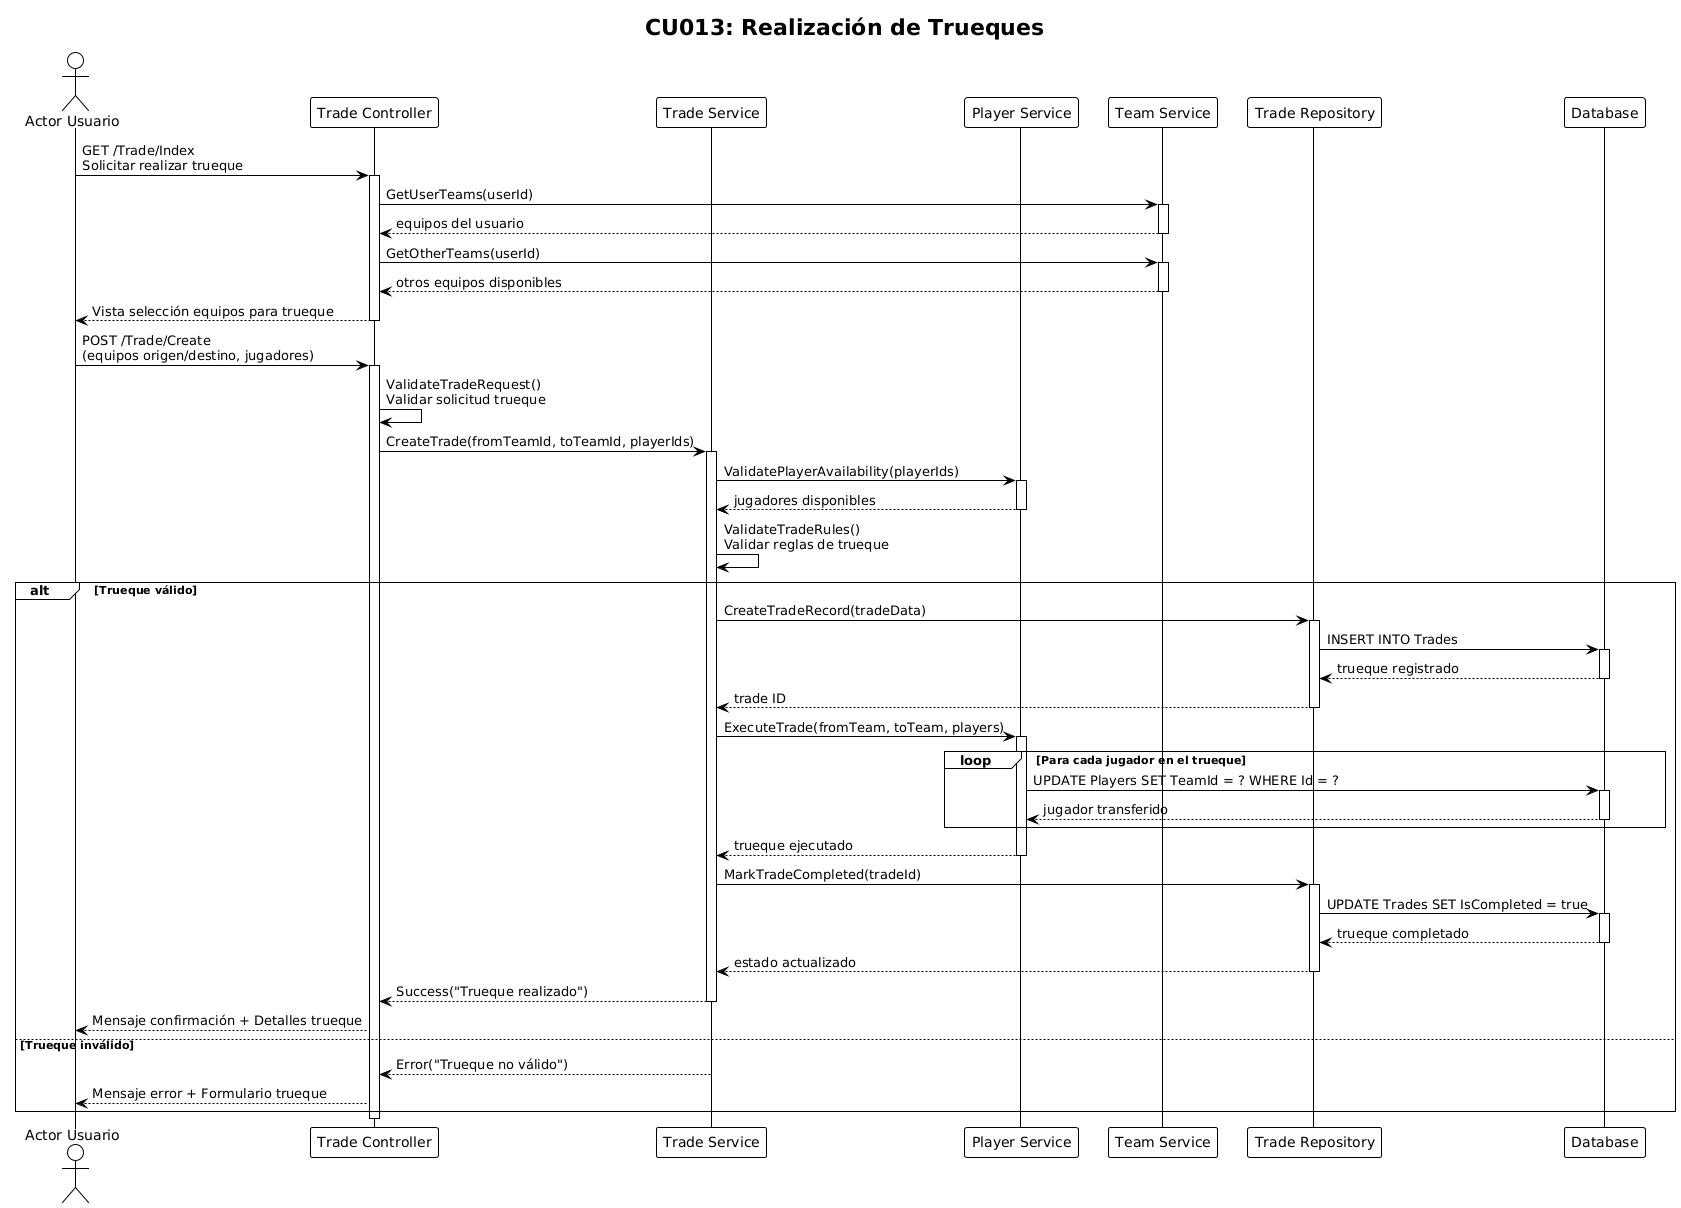

The diagram above was rendered by PlantUML. Its source (embedded in the PNG):
@startuml
!theme plain
title CU013: Realización de Trueques

actor "Actor Usuario" as usuario
participant "Trade Controller" as controller
participant "Trade Service" as tradeService
participant "Player Service" as playerService
participant "Team Service" as teamService
participant "Trade Repository" as tradeRepo
participant "Database" as db

usuario -> controller : GET /Trade/Index\nSolicitar realizar trueque
activate controller

controller -> teamService : GetUserTeams(userId)
activate teamService
teamService --> controller : equipos del usuario
deactivate teamService

controller -> teamService : GetOtherTeams(userId)
activate teamService
teamService --> controller : otros equipos disponibles
deactivate teamService

controller --> usuario : Vista selección equipos para trueque
deactivate controller

usuario -> controller : POST /Trade/Create\n(equipos origen/destino, jugadores)
activate controller

controller -> controller : ValidateTradeRequest()\nValidar solicitud trueque

controller -> tradeService : CreateTrade(fromTeamId, toTeamId, playerIds)
activate tradeService

tradeService -> playerService : ValidatePlayerAvailability(playerIds)
activate playerService
playerService --> tradeService : jugadores disponibles
deactivate playerService

tradeService -> tradeService : ValidateTradeRules()\nValidar reglas de trueque

alt Trueque válido
    tradeService -> tradeRepo : CreateTradeRecord(tradeData)
    activate tradeRepo
    tradeRepo -> db : INSERT INTO Trades
    activate db
    db --> tradeRepo : trueque registrado
    deactivate db
    tradeRepo --> tradeService : trade ID
    deactivate tradeRepo
    
    tradeService -> playerService : ExecuteTrade(fromTeam, toTeam, players)
    activate playerService
    
    loop Para cada jugador en el trueque
        playerService -> db : UPDATE Players SET TeamId = ? WHERE Id = ?
        activate db
        db --> playerService : jugador transferido
        deactivate db
    end
    
    playerService --> tradeService : trueque ejecutado
    deactivate playerService
    
    tradeService -> tradeRepo : MarkTradeCompleted(tradeId)
    activate tradeRepo
    tradeRepo -> db : UPDATE Trades SET IsCompleted = true
    activate db
    db --> tradeRepo : trueque completado
    deactivate db
    tradeRepo --> tradeService : estado actualizado
    deactivate tradeRepo
    
    tradeService --> controller : Success("Trueque realizado")
    deactivate tradeService
    controller --> usuario : Mensaje confirmación + Detalles trueque
else Trueque inválido
    tradeService --> controller : Error("Trueque no válido")
    deactivate tradeService
    controller --> usuario : Mensaje error + Formulario trueque
end

deactivate controller
@enduml